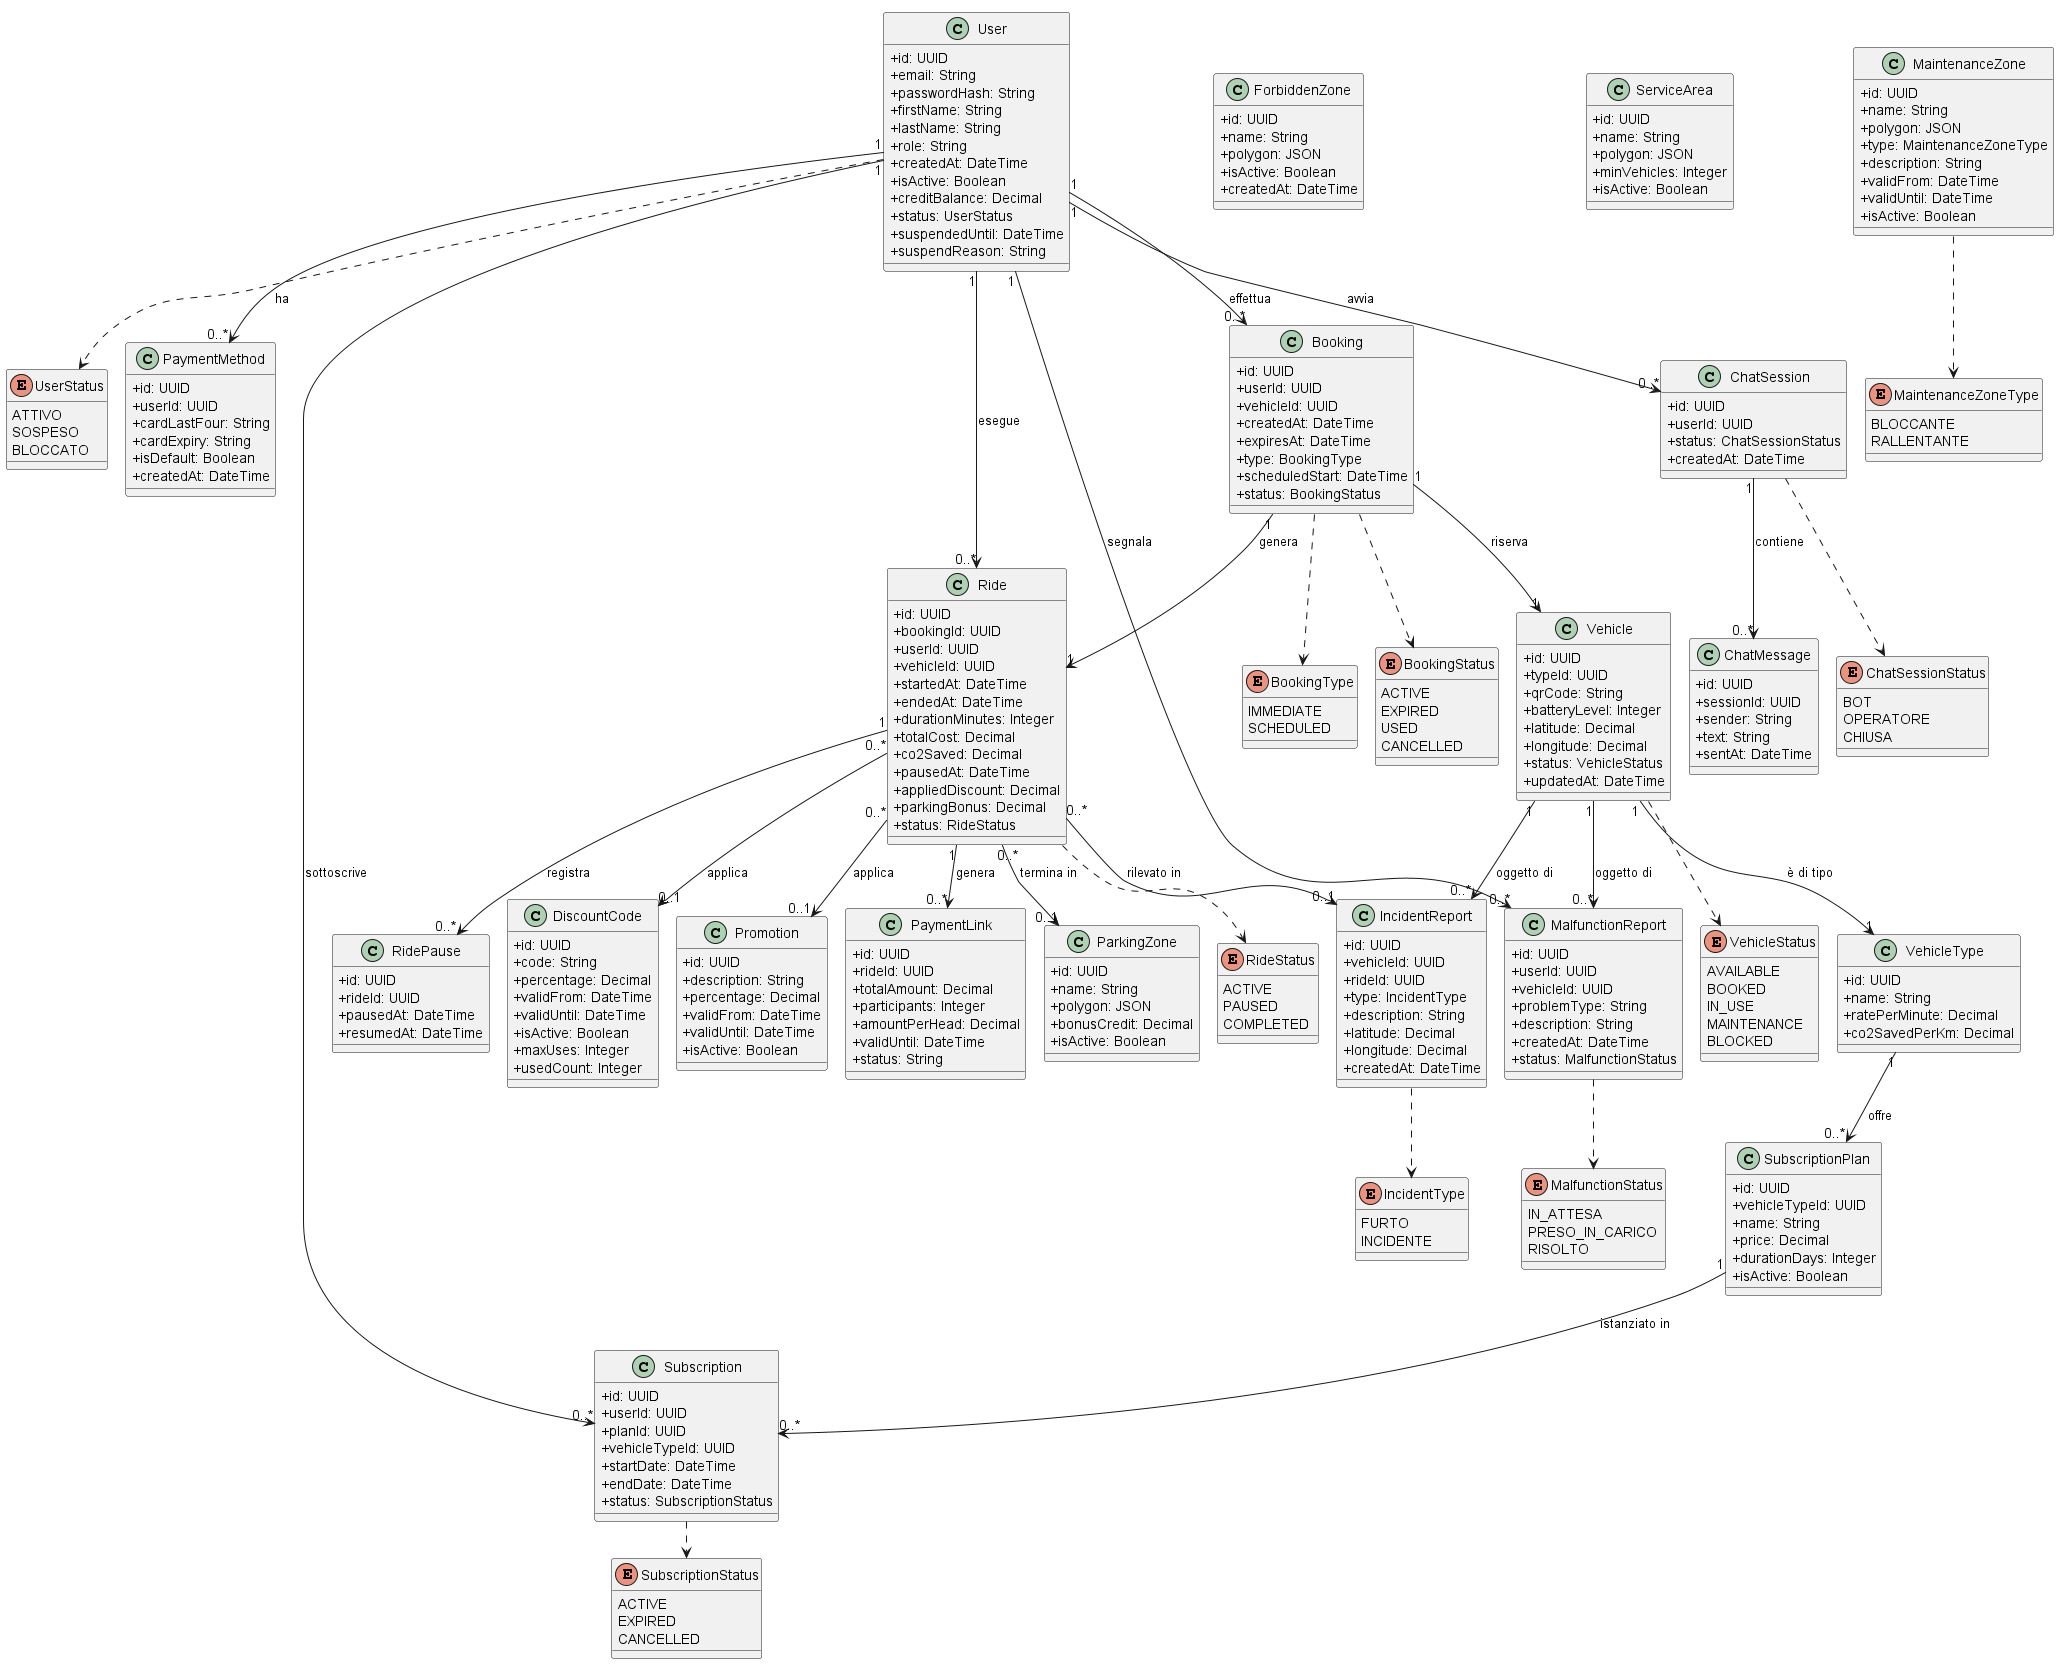

The diagram above was rendered by PlantUML. Its source (embedded in the PNG):
@startuml sprint3_class_diagram
!pragma layout smetana
skinparam classAttributeIconSize 0
skinparam linetype ortho
skinparam nodesep 80
skinparam ranksep 100

class User {
    +id: UUID
    +email: String
    +passwordHash: String
    +firstName: String
    +lastName: String
    +role: String
    +createdAt: DateTime
    +isActive: Boolean
    +creditBalance: Decimal
    +status: UserStatus
    +suspendedUntil: DateTime
    +suspendReason: String
}

enum UserStatus {
    ATTIVO
    SOSPESO
    BLOCCATO
}

class PaymentMethod {
    +id: UUID
    +userId: UUID
    +cardLastFour: String
    +cardExpiry: String
    +isDefault: Boolean
    +createdAt: DateTime
}

class VehicleType {
    +id: UUID
    +name: String
    +ratePerMinute: Decimal
    +co2SavedPerKm: Decimal
}

class Vehicle {
    +id: UUID
    +typeId: UUID
    +qrCode: String
    +batteryLevel: Integer
    +latitude: Decimal
    +longitude: Decimal
    +status: VehicleStatus
    +updatedAt: DateTime
}

enum VehicleStatus {
    AVAILABLE
    BOOKED
    IN_USE
    MAINTENANCE
    BLOCKED
}

class Booking {
    +id: UUID
    +userId: UUID
    +vehicleId: UUID
    +createdAt: DateTime
    +expiresAt: DateTime
    +type: BookingType
    +scheduledStart: DateTime
    +status: BookingStatus
}

enum BookingType {
    IMMEDIATE
    SCHEDULED
}

enum BookingStatus {
    ACTIVE
    EXPIRED
    USED
    CANCELLED
}

class Ride {
    +id: UUID
    +bookingId: UUID
    +userId: UUID
    +vehicleId: UUID
    +startedAt: DateTime
    +endedAt: DateTime
    +durationMinutes: Integer
    +totalCost: Decimal
    +co2Saved: Decimal
    +pausedAt: DateTime
    +appliedDiscount: Decimal
    +parkingBonus: Decimal
    +status: RideStatus
}

enum RideStatus {
    ACTIVE
    PAUSED
    COMPLETED
}

class RidePause {
    +id: UUID
    +rideId: UUID
    +pausedAt: DateTime
    +resumedAt: DateTime
}

class ForbiddenZone {
    +id: UUID
    +name: String
    +polygon: JSON
    +isActive: Boolean
    +createdAt: DateTime
}

class DiscountCode {
    +id: UUID
    +code: String
    +percentage: Decimal
    +validFrom: DateTime
    +validUntil: DateTime
    +isActive: Boolean
    +maxUses: Integer
    +usedCount: Integer
}

class Promotion {
    +id: UUID
    +description: String
    +percentage: Decimal
    +validFrom: DateTime
    +validUntil: DateTime
    +isActive: Boolean
}

class Subscription {
    +id: UUID
    +userId: UUID
    +planId: UUID
    +vehicleTypeId: UUID
    +startDate: DateTime
    +endDate: DateTime
    +status: SubscriptionStatus
}

enum SubscriptionStatus {
    ACTIVE
    EXPIRED
    CANCELLED
}

class SubscriptionPlan {
    +id: UUID
    +vehicleTypeId: UUID
    +name: String
    +price: Decimal
    +durationDays: Integer
    +isActive: Boolean
}

class MalfunctionReport {
    +id: UUID
    +userId: UUID
    +vehicleId: UUID
    +problemType: String
    +description: String
    +createdAt: DateTime
    +status: MalfunctionStatus
}

enum MalfunctionStatus {
    IN_ATTESA
    PRESO_IN_CARICO
    RISOLTO
}

class PaymentLink {
    +id: UUID
    +rideId: UUID
    +totalAmount: Decimal
    +participants: Integer
    +amountPerHead: Decimal
    +validUntil: DateTime
    +status: String
}

class ChatSession {
    +id: UUID
    +userId: UUID
    +status: ChatSessionStatus
    +createdAt: DateTime
}

class ChatMessage {
    +id: UUID
    +sessionId: UUID
    +sender: String
    +text: String
    +sentAt: DateTime
}

enum ChatSessionStatus {
    BOT
    OPERATORE
    CHIUSA
}

class ServiceArea {
    +id: UUID
    +name: String
    +polygon: JSON
    +minVehicles: Integer
    +isActive: Boolean
}

class ParkingZone {
    +id: UUID
    +name: String
    +polygon: JSON
    +bonusCredit: Decimal
    +isActive: Boolean
}

class MaintenanceZone {
    +id: UUID
    +name: String
    +polygon: JSON
    +type: MaintenanceZoneType
    +description: String
    +validFrom: DateTime
    +validUntil: DateTime
    +isActive: Boolean
}

enum MaintenanceZoneType {
    BLOCCANTE
    RALLENTANTE
}

class IncidentReport {
    +id: UUID
    +vehicleId: UUID
    +rideId: UUID
    +type: IncidentType
    +description: String
    +latitude: Decimal
    +longitude: Decimal
    +createdAt: DateTime
}

enum IncidentType {
    FURTO
    INCIDENTE
}

User "1" --> "0..*" PaymentMethod : ha
User "1" --> "0..*" Booking : effettua
User "1" --> "0..*" Ride : esegue
User "1" --> "0..*" Subscription : sottoscrive
User "1" --> "0..*" MalfunctionReport : segnala
User "1" --> "0..*" ChatSession : avvia
Booking "1" --> "1" Vehicle : riserva
Booking "1" --> "1" Ride : genera
Vehicle "1" --> "1" VehicleType : è di tipo
Vehicle "1" --> "0..*" MalfunctionReport : oggetto di
Vehicle "1" --> "0..*" IncidentReport : oggetto di
Ride "1" --> "0..*" RidePause : registra
Ride "1" --> "0..*" PaymentLink : genera
Ride "0..*" --> "0..1" DiscountCode : applica
Ride "0..*" --> "0..1" Promotion : applica
Ride "0..*" --> "0..1" IncidentReport : rilevato in
Ride "0..*" --> "0..1" ParkingZone : termina in
ChatSession "1" --> "0..*" ChatMessage : contiene
VehicleType "1" --> "0..*" SubscriptionPlan : offre
SubscriptionPlan "1" --> "0..*" Subscription : istanziato in
User ..> UserStatus
Vehicle ..> VehicleStatus
Booking ..> BookingType
Booking ..> BookingStatus
Ride ..> RideStatus
Subscription ..> SubscriptionStatus
MalfunctionReport ..> MalfunctionStatus
ChatSession ..> ChatSessionStatus
MaintenanceZone ..> MaintenanceZoneType
IncidentReport ..> IncidentType

@enduml